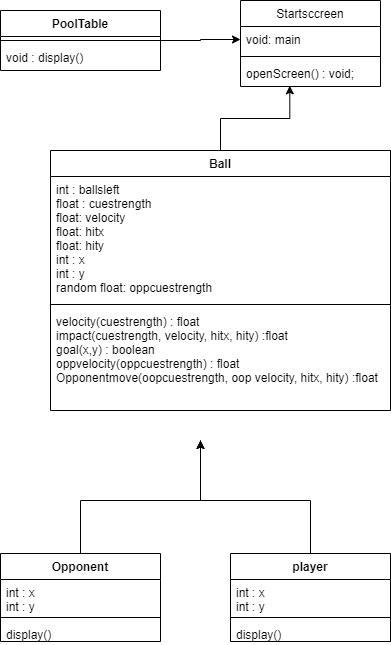

The diagram above was exported from draw.io. Its source (the exported page's mxGraphModel, read from the mxfile embedded in the PNG):
<mxGraphModel dx="4153" dy="1657" grid="1" gridSize="10" guides="1" tooltips="1" connect="1" arrows="1" fold="1" page="1" pageScale="1" pageWidth="827" pageHeight="1169" math="0" shadow="0">
  <root>
    <mxCell id="0" />
    <mxCell id="1" parent="0" />
    <mxCell id="AJgl1nXllCtk_ah5jf2H-1" value="Startsccreen" style="swimlane;fontStyle=0;childLayout=stackLayout;horizontal=1;startSize=26;fillColor=none;horizontalStack=0;resizeParent=1;resizeParentMax=0;resizeLast=0;collapsible=1;marginBottom=0;" vertex="1" parent="1">
      <mxGeometry x="250" y="120" width="140" height="86" as="geometry" />
    </mxCell>
    <mxCell id="AJgl1nXllCtk_ah5jf2H-2" value="void: main&#10;" style="text;strokeColor=none;fillColor=none;align=left;verticalAlign=top;spacingLeft=4;spacingRight=4;overflow=hidden;rotatable=0;points=[[0,0.5],[1,0.5]];portConstraint=eastwest;" vertex="1" parent="AJgl1nXllCtk_ah5jf2H-1">
      <mxGeometry y="26" width="140" height="26" as="geometry" />
    </mxCell>
    <mxCell id="AJgl1nXllCtk_ah5jf2H-6" value="" style="line;strokeWidth=1;fillColor=none;align=left;verticalAlign=middle;spacingTop=-1;spacingLeft=3;spacingRight=3;rotatable=0;labelPosition=right;points=[];portConstraint=eastwest;" vertex="1" parent="AJgl1nXllCtk_ah5jf2H-1">
      <mxGeometry y="52" width="140" height="8" as="geometry" />
    </mxCell>
    <mxCell id="AJgl1nXllCtk_ah5jf2H-4" value="openScreen() : void;" style="text;strokeColor=none;fillColor=none;align=left;verticalAlign=top;spacingLeft=4;spacingRight=4;overflow=hidden;rotatable=0;points=[[0,0.5],[1,0.5]];portConstraint=eastwest;" vertex="1" parent="AJgl1nXllCtk_ah5jf2H-1">
      <mxGeometry y="60" width="140" height="26" as="geometry" />
    </mxCell>
    <mxCell id="AJgl1nXllCtk_ah5jf2H-33" style="edgeStyle=orthogonalEdgeStyle;rounded=0;orthogonalLoop=1;jettySize=auto;html=1;exitX=0.5;exitY=0;exitDx=0;exitDy=0;entryX=0.352;entryY=0.974;entryDx=0;entryDy=0;entryPerimeter=0;" edge="1" parent="1" source="AJgl1nXllCtk_ah5jf2H-7" target="AJgl1nXllCtk_ah5jf2H-4">
      <mxGeometry relative="1" as="geometry" />
    </mxCell>
    <mxCell id="AJgl1nXllCtk_ah5jf2H-7" value="Ball" style="swimlane;fontStyle=1;align=center;verticalAlign=top;childLayout=stackLayout;horizontal=1;startSize=26;horizontalStack=0;resizeParent=1;resizeParentMax=0;resizeLast=0;collapsible=1;marginBottom=0;" vertex="1" parent="1">
      <mxGeometry x="60" y="270" width="340" height="260" as="geometry" />
    </mxCell>
    <mxCell id="AJgl1nXllCtk_ah5jf2H-8" value="int : ballsleft&#10;float : cuestrength&#10;float: velocity&#10;float: hitx&#10;float: hity&#10;int : x&#10;int : y&#10;random float: oppcuestrength" style="text;strokeColor=none;fillColor=none;align=left;verticalAlign=top;spacingLeft=4;spacingRight=4;overflow=hidden;rotatable=0;points=[[0,0.5],[1,0.5]];portConstraint=eastwest;" vertex="1" parent="AJgl1nXllCtk_ah5jf2H-7">
      <mxGeometry y="26" width="340" height="124" as="geometry" />
    </mxCell>
    <mxCell id="AJgl1nXllCtk_ah5jf2H-9" value="" style="line;strokeWidth=1;fillColor=none;align=left;verticalAlign=middle;spacingTop=-1;spacingLeft=3;spacingRight=3;rotatable=0;labelPosition=right;points=[];portConstraint=eastwest;" vertex="1" parent="AJgl1nXllCtk_ah5jf2H-7">
      <mxGeometry y="150" width="340" height="8" as="geometry" />
    </mxCell>
    <mxCell id="AJgl1nXllCtk_ah5jf2H-10" value="velocity(cuestrength) : float&#10;impact(cuestrength, velocity, hitx, hity) :float&#10;goal(x,y) : boolean&#10;oppvelocity(oppcuestrength) : float&#10;Opponentmove(oopcuestrength, oop velocity, hitx, hity) :float&#10;" style="text;strokeColor=none;fillColor=none;align=left;verticalAlign=top;spacingLeft=4;spacingRight=4;overflow=hidden;rotatable=0;points=[[0,0.5],[1,0.5]];portConstraint=eastwest;" vertex="1" parent="AJgl1nXllCtk_ah5jf2H-7">
      <mxGeometry y="158" width="340" height="102" as="geometry" />
    </mxCell>
    <mxCell id="AJgl1nXllCtk_ah5jf2H-32" style="edgeStyle=orthogonalEdgeStyle;rounded=0;orthogonalLoop=1;jettySize=auto;html=1;exitX=1;exitY=0.5;exitDx=0;exitDy=0;entryX=0;entryY=0.5;entryDx=0;entryDy=0;" edge="1" parent="1" source="AJgl1nXllCtk_ah5jf2H-11" target="AJgl1nXllCtk_ah5jf2H-2">
      <mxGeometry relative="1" as="geometry">
        <mxPoint x="240" y="160" as="targetPoint" />
      </mxGeometry>
    </mxCell>
    <mxCell id="AJgl1nXllCtk_ah5jf2H-11" value="PoolTable" style="swimlane;fontStyle=1;align=center;verticalAlign=top;childLayout=stackLayout;horizontal=1;startSize=26;horizontalStack=0;resizeParent=1;resizeParentMax=0;resizeLast=0;collapsible=1;marginBottom=0;" vertex="1" parent="1">
      <mxGeometry x="10" y="130" width="160" height="60" as="geometry" />
    </mxCell>
    <mxCell id="AJgl1nXllCtk_ah5jf2H-13" value="" style="line;strokeWidth=1;fillColor=none;align=left;verticalAlign=middle;spacingTop=-1;spacingLeft=3;spacingRight=3;rotatable=0;labelPosition=right;points=[];portConstraint=eastwest;" vertex="1" parent="AJgl1nXllCtk_ah5jf2H-11">
      <mxGeometry y="26" width="160" height="8" as="geometry" />
    </mxCell>
    <mxCell id="AJgl1nXllCtk_ah5jf2H-14" value="void : display()" style="text;strokeColor=none;fillColor=none;align=left;verticalAlign=top;spacingLeft=4;spacingRight=4;overflow=hidden;rotatable=0;points=[[0,0.5],[1,0.5]];portConstraint=eastwest;" vertex="1" parent="AJgl1nXllCtk_ah5jf2H-11">
      <mxGeometry y="34" width="160" height="26" as="geometry" />
    </mxCell>
    <mxCell id="AJgl1nXllCtk_ah5jf2H-34" style="edgeStyle=orthogonalEdgeStyle;rounded=0;orthogonalLoop=1;jettySize=auto;html=1;exitX=0.5;exitY=0;exitDx=0;exitDy=0;" edge="1" parent="1" source="AJgl1nXllCtk_ah5jf2H-27">
      <mxGeometry relative="1" as="geometry">
        <mxPoint x="210" y="560" as="targetPoint" />
        <Array as="points">
          <mxPoint x="90" y="620" />
          <mxPoint x="210" y="620" />
          <mxPoint x="210" y="560" />
        </Array>
      </mxGeometry>
    </mxCell>
    <mxCell id="AJgl1nXllCtk_ah5jf2H-27" value="Opponent" style="swimlane;fontStyle=1;align=center;verticalAlign=top;childLayout=stackLayout;horizontal=1;startSize=26;horizontalStack=0;resizeParent=1;resizeParentMax=0;resizeLast=0;collapsible=1;marginBottom=0;" vertex="1" parent="1">
      <mxGeometry x="10" y="673" width="160" height="88" as="geometry" />
    </mxCell>
    <mxCell id="AJgl1nXllCtk_ah5jf2H-28" value="int : x&#10;int : y" style="text;strokeColor=none;fillColor=none;align=left;verticalAlign=top;spacingLeft=4;spacingRight=4;overflow=hidden;rotatable=0;points=[[0,0.5],[1,0.5]];portConstraint=eastwest;" vertex="1" parent="AJgl1nXllCtk_ah5jf2H-27">
      <mxGeometry y="26" width="160" height="34" as="geometry" />
    </mxCell>
    <mxCell id="AJgl1nXllCtk_ah5jf2H-29" value="" style="line;strokeWidth=1;fillColor=none;align=left;verticalAlign=middle;spacingTop=-1;spacingLeft=3;spacingRight=3;rotatable=0;labelPosition=right;points=[];portConstraint=eastwest;" vertex="1" parent="AJgl1nXllCtk_ah5jf2H-27">
      <mxGeometry y="60" width="160" height="8" as="geometry" />
    </mxCell>
    <mxCell id="AJgl1nXllCtk_ah5jf2H-30" value="display()" style="text;strokeColor=none;fillColor=none;align=left;verticalAlign=top;spacingLeft=4;spacingRight=4;overflow=hidden;rotatable=0;points=[[0,0.5],[1,0.5]];portConstraint=eastwest;" vertex="1" parent="AJgl1nXllCtk_ah5jf2H-27">
      <mxGeometry y="68" width="160" height="20" as="geometry" />
    </mxCell>
    <mxCell id="AJgl1nXllCtk_ah5jf2H-40" style="edgeStyle=orthogonalEdgeStyle;rounded=0;orthogonalLoop=1;jettySize=auto;html=1;exitX=0.5;exitY=0;exitDx=0;exitDy=0;" edge="1" parent="1" source="AJgl1nXllCtk_ah5jf2H-35">
      <mxGeometry relative="1" as="geometry">
        <mxPoint x="210" y="560" as="targetPoint" />
        <Array as="points">
          <mxPoint x="320" y="620" />
          <mxPoint x="210" y="620" />
        </Array>
      </mxGeometry>
    </mxCell>
    <mxCell id="AJgl1nXllCtk_ah5jf2H-35" value="player" style="swimlane;fontStyle=1;align=center;verticalAlign=top;childLayout=stackLayout;horizontal=1;startSize=26;horizontalStack=0;resizeParent=1;resizeParentMax=0;resizeLast=0;collapsible=1;marginBottom=0;" vertex="1" parent="1">
      <mxGeometry x="240" y="673" width="160" height="88" as="geometry" />
    </mxCell>
    <mxCell id="AJgl1nXllCtk_ah5jf2H-36" value="int : x&#10;int : y" style="text;strokeColor=none;fillColor=none;align=left;verticalAlign=top;spacingLeft=4;spacingRight=4;overflow=hidden;rotatable=0;points=[[0,0.5],[1,0.5]];portConstraint=eastwest;" vertex="1" parent="AJgl1nXllCtk_ah5jf2H-35">
      <mxGeometry y="26" width="160" height="34" as="geometry" />
    </mxCell>
    <mxCell id="AJgl1nXllCtk_ah5jf2H-37" value="" style="line;strokeWidth=1;fillColor=none;align=left;verticalAlign=middle;spacingTop=-1;spacingLeft=3;spacingRight=3;rotatable=0;labelPosition=right;points=[];portConstraint=eastwest;" vertex="1" parent="AJgl1nXllCtk_ah5jf2H-35">
      <mxGeometry y="60" width="160" height="8" as="geometry" />
    </mxCell>
    <mxCell id="AJgl1nXllCtk_ah5jf2H-38" value="display()" style="text;strokeColor=none;fillColor=none;align=left;verticalAlign=top;spacingLeft=4;spacingRight=4;overflow=hidden;rotatable=0;points=[[0,0.5],[1,0.5]];portConstraint=eastwest;" vertex="1" parent="AJgl1nXllCtk_ah5jf2H-35">
      <mxGeometry y="68" width="160" height="20" as="geometry" />
    </mxCell>
  </root>
</mxGraphModel>